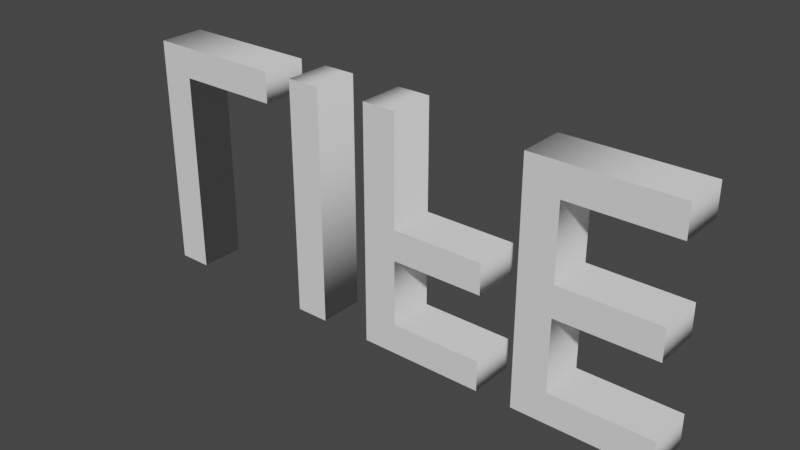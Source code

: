 # Source: triangle_1.blend  (saved by Blender 2.93.21; exported with 4.5.12 LTS)
import bpy
from mathutils import Matrix  # noqa: F401  (used for matrix-valued properties, if any)

bpy.ops.wm.read_factory_settings(use_empty=True)
scene = bpy.context.scene
scene.name = 'Scene'

# ---- collections
col_collection = bpy.data.collections.new('Collection'); scene.collection.children.link(col_collection)

# ---- world
world_world = bpy.data.worlds.new('World'); scene.world = world_world
world_world.use_nodes = True; world_world.node_tree.nodes.clear()
_N = world_world.node_tree.nodes; _L = world_world.node_tree.links
n0 = _N.new('ShaderNodeOutputWorld'); n0.name = 'World Output'; n0.location = (300, 300)
n1 = _N.new('ShaderNodeBackground'); n1.name = 'Background'; n1.location = (10, 300)
n1.inputs[0].default_value = (0.05088, 0.05088, 0.05088, 1.0)
_L.new(n1.outputs[0], n0.inputs[0])
n0.is_active_output = True
world_world.color = (0.05088, 0.05088, 0.05088)
world_world.use_sun_shadow = False
world_world.sun_shadow_jitter_overblur = 0.0

# ---- meshes
me_text = bpy.data.meshes.new('Text')
me_text.from_pydata([(0.714, 0.4616, 0.7676), (0.714, 0.4616, 1.032), (-0.504, 0.4616, 1.032), (-0.504, 0.4616, -1.014), (-0.21, 0.4616, -1.014), (-0.21, 0.4616, 0.7676), (0.714, 0.06162, 0.7676), (0.714, 0.06162, 1.032), (-0.504, 0.06162, 1.032), (-0.504, 0.06162, -1.014), (-0.21, 0.06162, -1.014), (-0.21, 0.06162, 0.7676), (0.714, 0.06162, 0.7676), (0.714, 0.4616, 0.7676), (0.714, 0.06162, 1.032), (0.714, 0.4616, 1.032), (-0.504, 0.06162, 1.032), (-0.504, 0.4616, 1.032), (-0.504, 0.06162, -1.014), (-0.504, 0.4616, -1.014), (-0.21, 0.06162, -1.014), (-0.21, 0.4616, -1.014), (-0.21, 0.06162, 0.7676), (-0.21, 0.4616, 0.7676)], [], [(2, 4, 3), (2, 5, 4), (2, 0, 5), (2, 1, 0), (8, 9, 10), (8, 10, 11), (8, 11, 6), (8, 6, 7), (13, 15, 14, 12), (15, 17, 16, 14), (17, 19, 18, 16), (19, 21, 20, 18), (21, 23, 22, 20), (23, 13, 12, 22)])
me_text.polygons.foreach_set('use_smooth', [0, 0, 0, 0, 0, 0, 0, 0, 1, 1, 1, 1, 1, 1])
_uv = me_text.uv_layers.new(name='UVMap')
_uv.uv.foreach_set('vector', [0.4, 0.0, 0.8, 0.0, 0.6, 0.0, 0.4, 0.0, 1.0, 0.0, 0.8, 0.0, 0.4, 0.0, 0.0, 0.0, 1.0, 0.0, 0.4, 0.0, 0.2, 0.0, 0.0, 0.0, 0.4, 0.0, 0.6, 0.0, 0.8, 0.0, 0.4, 0.0, 0.8, 0.0, 1.0, 0.0, 0.4, 0.0, 1.0, 0.0, 0.0, 0.0, 0.4, 0.0, 0.0, 0.0, 0.2, 0.0, 0.0, 1.0, 0.1667, 1.0, 0.1667, 0.0, 0.0, 0.0, 0.1667, 1.0, 0.3333, 1.0, 0.3333, 0.0, 0.1667, 0.0, 0.3333, 1.0, 0.5, 1.0, 0.5, 0.0, 0.3333, 0.0, 0.5, 1.0, 0.6667, 1.0, 0.6667, 0.0, 0.5, 0.0, 0.6667, 1.0, 0.8333, 1.0, 0.8333, 0.0, 0.6667, 0.0, 0.8333, 1.0, 1.0, 1.0, 1.0, 0.0, 0.8333, 0.0])
me_text.use_remesh_fix_poles = True
me_text.use_remesh_preserve_attributes = False
me_text.update()
me_text_001 = bpy.data.meshes.new('Text.001')
me_text_001.from_pydata([(-0.3848, 0.206, -0.752), (-0.3848, 0.206, -0.1327), (0.4539, 0.206, -0.1327), (0.4539, 0.206, 0.1319), (-0.3848, 0.206, 0.1319), (-0.3848, 0.206, 0.7692), (0.5111, 0.206, 0.7692), (0.5111, 0.206, 1.034), (-0.6794, 0.206, 1.034), (-0.6794, 0.206, -1.017), (0.484, 0.206, -1.017), (0.484, 0.206, -0.752), (-0.3848, -0.1948, -0.752), (-0.3848, -0.1948, -0.1327), (0.4539, -0.1948, -0.1327), (0.4539, -0.1948, 0.1319), (-0.3848, -0.1948, 0.1319), (-0.3848, -0.1948, 0.7692), (0.5111, -0.1948, 0.7692), (0.5111, -0.1948, 1.034), (-0.6794, -0.1948, 1.034), (-0.6794, -0.1948, -1.017), (0.484, -0.1948, -1.017), (0.484, -0.1948, -0.752), (-0.3848, -0.1948, -0.752), (-0.3848, 0.206, -0.752), (-0.3848, -0.1948, -0.1327), (-0.3848, 0.206, -0.1327), (0.4539, -0.1948, -0.1327), (0.4539, 0.206, -0.1327), (0.4539, -0.1948, 0.1319), (0.4539, 0.206, 0.1319), (-0.3848, -0.1948, 0.1319), (-0.3848, 0.206, 0.1319), (-0.3848, -0.1948, 0.7692), (-0.3848, 0.206, 0.7692), (0.5111, -0.1948, 0.7692), (0.5111, 0.206, 0.7692), (0.5111, -0.1948, 1.034), (0.5111, 0.206, 1.034), (-0.6794, -0.1948, 1.034), (-0.6794, 0.206, 1.034), (-0.6794, -0.1948, -1.017), (-0.6794, 0.206, -1.017), (0.484, -0.1948, -1.017), (0.484, 0.206, -1.017), (0.484, -0.1948, -0.752), (0.484, 0.206, -0.752)], [], [(8, 0, 9), (0, 10, 9), (0, 11, 10), (8, 1, 0), (8, 4, 1), (4, 2, 1), (4, 3, 2), (8, 5, 4), (8, 6, 5), (8, 7, 6), (20, 21, 12), (12, 21, 22), (12, 22, 23), (20, 12, 13), (20, 13, 16), (16, 13, 14), (16, 14, 15), (20, 16, 17), (20, 17, 18), (20, 18, 19), (25, 27, 26, 24), (27, 29, 28, 26), (29, 31, 30, 28), (31, 33, 32, 30), (33, 35, 34, 32), (35, 37, 36, 34), (37, 39, 38, 36), (39, 41, 40, 38), (41, 43, 42, 40), (43, 45, 44, 42), (45, 47, 46, 44), (47, 25, 24, 46)])
me_text_001.polygons.foreach_set('use_smooth', [0, 0, 0, 0, 0, 0, 0, 0, 0, 0, 0, 0, 0, 0, 0, 0, 0, 0, 0, 0, 1, 1, 1, 1, 1, 1, 1, 1, 1, 1, 1, 1])
_uv = me_text_001.uv_layers.new(name='UVMap')
_uv.uv.foreach_set('vector', [0.7273, 0.0, 0.0, 0.0, 0.8182, 0.0, 0.0, 0.0, 0.9091, 0.0, 0.8182, 0.0, 0.0, 0.0, 1.0, 0.0, 0.9091, 0.0, 0.7273, 0.0, 0.09091, 0.0, 0.0, 0.0, 0.7273, 0.0, 0.3636, 0.0, 0.09091, 0.0, 0.3636, 0.0, 0.1818, 0.0, 0.09091, 0.0, 0.3636, 0.0, 0.2727, 0.0, 0.1818, 0.0, 0.7273, 0.0, 0.4545, 0.0, 0.3636, 0.0, 0.7273, 0.0, 0.5455, 0.0, 0.4545, 0.0, 0.7273, 0.0, 0.6364, 0.0, 0.5455, 0.0, 0.7273, 0.0, 0.8182, 0.0, 0.0, 0.0, 0.0, 0.0, 0.8182, 0.0, 0.9091, 0.0, 0.0, 0.0, 0.9091, 0.0, 1.0, 0.0, 0.7273, 0.0, 0.0, 0.0, 0.09091, 0.0, 0.7273, 0.0, 0.09091, 0.0, 0.3636, 0.0, 0.3636, 0.0, 0.09091, 0.0, 0.1818, 0.0, 0.3636, 0.0, 0.1818, 0.0, 0.2727, 0.0, 0.7273, 0.0, 0.3636, 0.0, 0.4545, 0.0, 0.7273, 0.0, 0.4545, 0.0, 0.5455, 0.0, 0.7273, 0.0, 0.5455, 0.0, 0.6364, 0.0, 0.0, 1.0, 0.08333, 1.0, 0.08333, 0.0, 0.0, 0.0, 0.08333, 1.0, 0.1667, 1.0, 0.1667, 0.0, 0.08333, 0.0, 0.1667, 1.0, 0.25, 1.0, 0.25, 0.0, 0.1667, 0.0, 0.25, 1.0, 0.3333, 1.0, 0.3333, 0.0, 0.25, 0.0, 0.3333, 1.0, 0.4167, 1.0, 0.4167, 0.0, 0.3333, 0.0, 0.4167, 1.0, 0.5, 1.0, 0.5, 0.0, 0.4167, 0.0, 0.5, 1.0, 0.5833, 1.0, 0.5833, 0.0, 0.5, 0.0, 0.5833, 1.0, 0.6667, 1.0, 0.6667, 0.0, 0.5833, 0.0, 0.6667, 1.0, 0.75, 1.0, 0.75, 0.0, 0.6667, 0.0, 0.75, 1.0, 0.8333, 1.0, 0.8333, 0.0, 0.75, 0.0, 0.8333, 1.0, 0.9167, 1.0, 0.9167, 0.0, 0.8333, 0.0, 0.9167, 1.0, 1.0, 1.0, 1.0, 0.0, 0.9167, 0.0])
me_text_001.use_remesh_fix_poles = True
me_text_001.use_remesh_preserve_attributes = False
me_text_001.update()
me_text_002 = bpy.data.meshes.new('Text.002')
me_text_002.from_pydata([(-0.2604, 0.03282, -0.7504), (-0.2604, 0.03282, -0.1834), (0.5376, 0.03282, -0.1834), (0.5376, 0.03282, 0.08063), (-0.2604, 0.03282, 0.08063), (-0.2604, 0.03282, 1.032), (-0.5544, 0.03282, 1.032), (-0.5544, 0.03282, -1.014), (0.5376, 0.03282, -1.014), (0.5376, 0.03282, -0.7504), (-0.2604, -0.3672, -0.7504), (-0.2604, -0.3672, -0.1834), (0.5376, -0.3672, -0.1834), (0.5376, -0.3672, 0.08063), (-0.2604, -0.3672, 0.08063), (-0.2604, -0.3672, 1.032), (-0.5544, -0.3672, 1.032), (-0.5544, -0.3672, -1.014), (0.5376, -0.3672, -1.014), (0.5376, -0.3672, -0.7504), (-0.2604, -0.3672, -0.7504), (-0.2604, 0.03282, -0.7504), (-0.2604, -0.3672, -0.1834), (-0.2604, 0.03282, -0.1834), (0.5376, -0.3672, -0.1834), (0.5376, 0.03282, -0.1834), (0.5376, -0.3672, 0.08063), (0.5376, 0.03282, 0.08063), (-0.2604, -0.3672, 0.08063), (-0.2604, 0.03282, 0.08063), (-0.2604, -0.3672, 1.032), (-0.2604, 0.03282, 1.032), (-0.5544, -0.3672, 1.032), (-0.5544, 0.03282, 1.032), (-0.5544, -0.3672, -1.014), (-0.5544, 0.03282, -1.014), (0.5376, -0.3672, -1.014), (0.5376, 0.03282, -1.014), (0.5376, -0.3672, -0.7504), (0.5376, 0.03282, -0.7504)], [], [(6, 0, 7), (0, 8, 7), (0, 9, 8), (6, 1, 0), (6, 4, 1), (4, 2, 1), (4, 3, 2), (6, 5, 4), (16, 17, 10), (10, 17, 18), (10, 18, 19), (16, 10, 11), (16, 11, 14), (14, 11, 12), (14, 12, 13), (16, 14, 15), (21, 23, 22, 20), (23, 25, 24, 22), (25, 27, 26, 24), (27, 29, 28, 26), (29, 31, 30, 28), (31, 33, 32, 30), (33, 35, 34, 32), (35, 37, 36, 34), (37, 39, 38, 36), (39, 21, 20, 38)])
me_text_002.polygons.foreach_set('use_smooth', [0, 0, 0, 0, 0, 0, 0, 0, 0, 0, 0, 0, 0, 0, 0, 0, 1, 1, 1, 1, 1, 1, 1, 1, 1, 1])
_uv = me_text_002.uv_layers.new(name='UVMap')
_uv.uv.foreach_set('vector', [0.6667, 0.0, 0.0, 0.0, 0.7778, 0.0, 0.0, 0.0, 0.8889, 0.0, 0.7778, 0.0, 0.0, 0.0, 1.0, 0.0, 0.8889, 0.0, 0.6667, 0.0, 0.1111, 0.0, 0.0, 0.0, 0.6667, 0.0, 0.4444, 0.0, 0.1111, 0.0, 0.4444, 0.0, 0.2222, 0.0, 0.1111, 0.0, 0.4444, 0.0, 0.3333, 0.0, 0.2222, 0.0, 0.6667, 0.0, 0.5556, 0.0, 0.4444, 0.0, 0.6667, 0.0, 0.7778, 0.0, 0.0, 0.0, 0.0, 0.0, 0.7778, 0.0, 0.8889, 0.0, 0.0, 0.0, 0.8889, 0.0, 1.0, 0.0, 0.6667, 0.0, 0.0, 0.0, 0.1111, 0.0, 0.6667, 0.0, 0.1111, 0.0, 0.4444, 0.0, 0.4444, 0.0, 0.1111, 0.0, 0.2222, 0.0, 0.4444, 0.0, 0.2222, 0.0, 0.3333, 0.0, 0.6667, 0.0, 0.4444, 0.0, 0.5556, 0.0, 0.0, 1.0, 0.1, 1.0, 0.1, 0.0, 0.0, 0.0, 0.1, 1.0, 0.2, 1.0, 0.2, 0.0, 0.1, 0.0, 0.2, 1.0, 0.3, 1.0, 0.3, 0.0, 0.2, 0.0, 0.3, 1.0, 0.4, 1.0, 0.4, 0.0, 0.3, 0.0, 0.4, 1.0, 0.5, 1.0, 0.5, 0.0, 0.4, 0.0, 0.5, 1.0, 0.6, 1.0, 0.6, 0.0, 0.5, 0.0, 0.6, 1.0, 0.7, 1.0, 0.7, 0.0, 0.6, 0.0, 0.7, 1.0, 0.8, 1.0, 0.8, 0.0, 0.7, 0.0, 0.8, 1.0, 0.9, 1.0, 0.9, 0.0, 0.8, 0.0, 0.9, 1.0, 1.0, 1.0, 1.0, 0.0, 0.9, 0.0])
me_text_002.use_remesh_fix_poles = True
me_text_002.use_remesh_preserve_attributes = False
me_text_002.update()
me_text_003 = bpy.data.meshes.new('Text.003')
me_text_003.from_pydata([(-0.147, 0.2086, 1.032), (-0.147, 0.2086, -1.014), (0.147, 0.2086, -1.014), (0.147, 0.2086, 1.032), (-0.147, -0.1914, 1.032), (-0.147, -0.1914, -1.014), (0.147, -0.1914, -1.014), (0.147, -0.1914, 1.032), (-0.147, -0.1914, 1.032), (-0.147, 0.2086, 1.032), (-0.147, -0.1914, -1.014), (-0.147, 0.2086, -1.014), (0.147, -0.1914, -1.014), (0.147, 0.2086, -1.014), (0.147, -0.1914, 1.032), (0.147, 0.2086, 1.032)], [], [(0, 2, 1), (0, 3, 2), (4, 5, 6), (4, 6, 7), (9, 11, 10, 8), (11, 13, 12, 10), (13, 15, 14, 12), (15, 9, 8, 14)])
me_text_003.polygons.foreach_set('use_smooth', [0, 0, 0, 0, 1, 1, 1, 1])
_uv = me_text_003.uv_layers.new(name='UVMap')
_uv.uv.foreach_set('vector', [0.0, 0.0, 0.6667, 0.0, 0.3333, 0.0, 0.0, 0.0, 1.0, 0.0, 0.6667, 0.0, 0.0, 0.0, 0.3333, 0.0, 0.6667, 0.0, 0.0, 0.0, 0.6667, 0.0, 1.0, 0.0, 0.0, 1.0, 0.25, 1.0, 0.25, 0.0, 0.0, 0.0, 0.25, 1.0, 0.5, 1.0, 0.5, 0.0, 0.25, 0.0, 0.5, 1.0, 0.75, 1.0, 0.75, 0.0, 0.5, 0.0, 0.75, 1.0, 1.0, 1.0, 1.0, 0.0, 0.75, 0.0])
me_text_003.use_remesh_fix_poles = True
me_text_003.use_remesh_preserve_attributes = False
me_text_003.update()

# ---- objects
ob_l = bpy.data.objects.new('L', me_text)
ob_e = bpy.data.objects.new('E', me_text_001)
ob_f = bpy.data.objects.new('F', me_text_002)
ob_i = bpy.data.objects.new('I', me_text_003)

# ---- transforms, parenting, visibility, modifiers, constraints
ob_l.location = (-1.838, 0.77, 1.242e-09)
ob_e.location = (1.967, 1.026, 3.104e-09)
ob_f.location = (0.4389, 1.199, 7.451e-10)
ob_i.location = (-0.7185, 1.023, 1.863e-09)

# ---- collection membership
col_collection.objects.link(ob_l)
col_collection.objects.link(ob_e)
col_collection.objects.link(ob_f)
col_collection.objects.link(ob_i)

# ---- scene / render settings (as saved in the file)
scene.frame_start = 1; scene.frame_end = 250; scene.frame_set(1)
scene.render.engine = 'BLENDER_EEVEE_NEXT'
scene.cycles.use_denoising = False
scene.cycles.samples = 128
scene.cycles.sampling_pattern = 'TABULATED_SOBOL'
scene.cycles.use_adaptive_sampling = False
scene.cycles.use_light_tree = False
scene.view_settings.view_transform = 'Filmic'
bpy.context.view_layer.update()

# ---- added for rendering (the .blend has no active camera and no usable light): camera, sun
cam_auto = bpy.data.cameras.new('AutoCamera')
cam_auto.lens = 50.0
cam_auto.sensor_width = 36.0
cam_auto.clip_end = 1000.0
ob_auto_camera = bpy.data.objects.new('AutoCamera', cam_auto)
scene.collection.objects.link(ob_auto_camera)
ob_auto_camera.location = (4.92767, -4.79995, 3.89635)
ob_auto_camera.rotation_euler = (1.09748, -7.21219e-08, 0.694738)
scene.camera = ob_auto_camera
light_auto_sun = bpy.data.lights.new('AutoSun', 'SUN')
light_auto_sun.energy = 3.0
light_auto_sun.angle = 0.0523599
ob_auto_sun = bpy.data.objects.new('AutoSun', light_auto_sun)
scene.collection.objects.link(ob_auto_sun)
ob_auto_sun.rotation_euler = (0.872665, 0.174533, 0.523599)
bpy.context.view_layer.update()
